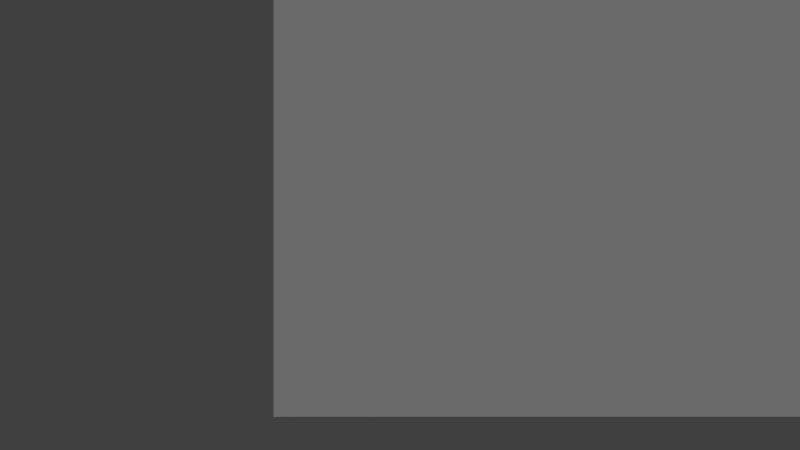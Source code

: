 # Source: Pad1-model.blend  (saved by Blender 2.68.0; exported with 4.5.12 LTS)
import bpy
from mathutils import Matrix  # noqa: F401  (used for matrix-valued properties, if any)

bpy.ops.wm.read_factory_settings(use_empty=True)
scene = bpy.context.scene
scene.name = 'Scene'

# ---- collections
col_collection_1 = bpy.data.collections.new('Collection 1'); scene.collection.children.link(col_collection_1)

# ---- materials (node trees are filled in below, after node groups)
mat_cardboard = bpy.data.materials.new('CARDBOARD')
mat_cardboard.alpha_threshold = 0.0
mat_cardboard.use_transparent_shadow = False
mat_cardboard.diffuse_color = (0.5843, 0.5843, 0.5843, 1.0)
mat_cardboard.specular_color = (0.898, 0.898, 0.898)
mat_cardboard.roughness = 0.5
mat_cardboard.line_color = (0.0, 0.0, 0.0, 1.0)
mat_paper = bpy.data.materials.new('PAPER')
mat_paper.alpha_threshold = 0.0
mat_paper.use_transparent_shadow = False
mat_paper.diffuse_color = (0.5843, 0.5843, 0.5843, 1.0)
mat_paper.specular_color = (0.898, 0.898, 0.898)
mat_paper.roughness = 0.5
mat_paper.line_color = (0.0, 0.0, 0.0, 1.0)

# ---- material node trees

# ---- world
world_world = bpy.data.worlds.new('World'); scene.world = world_world
world_world.color = (0.05088, 0.05088, 0.05088)
world_world.use_sun_shadow = False
world_world.sun_shadow_jitter_overblur = 0.0
world_world.cycles.sampling_method = 'MANUAL'
world_world.cycles.sample_map_resolution = 256

# ---- cameras
cam_camera = bpy.data.cameras.new('Camera')
cam_camera.clip_end = 100.0
cam_camera.lens = 35.0
cam_camera.sensor_width = 32.0
cam_camera.sensor_height = 18.0
cam_camera.ortho_scale = 7.314
cam_camera.dof.focus_distance = 0.0
cam_camera.dof.aperture_fstop = 128.0

# ---- lights
light_lamp = bpy.data.lights.new('Lamp', 'SUN')
light_lamp.transmission_factor = 0.0
light_lamp.cutoff_distance = 30.0
light_lamp.angle = 1.571
light_lamp.energy = 0.6
light_lamp.shadow_buffer_clip_start = 1.001
light_lamp.shadow_soft_size = 1.0
light_lamp.shadow_cascade_max_distance = 1000.0
light_lamp.cycles.use_multiple_importance_sampling = False

# ---- meshes
me_pad_of_pa0 = bpy.data.meshes.new('PAD-OF-PA0')
me_pad_of_pa0.from_pydata([(150.1, 210.1, -8.022), (0.1193, 210.1, -8.022), (0.1193, 0.1109, -8.022), (150.1, 0.1109, -8.022), (150.1, 210.1, -6.615), (0.1193, 210.1, -6.615), (0.1193, 0.1109, -6.615), (150.1, 0.1109, -6.615), (150.1, 234.7, -8.022), (0.1193, 234.7, -8.022), (150.1, 234.7, -6.615), (0.1193, 234.7, -6.615), (150.1, 210.1, -0.4587), (0.1193, 210.1, -0.4587), (150.1, 234.7, -0.4587), (0.1193, 234.7, -0.4587), (150.1, 210.1, 0.7413), (0.1193, 210.1, 0.7413), (150.1, 234.7, 0.7413), (0.1193, 234.7, 0.7413), (150.1, 233.2, -6.615), (0.1193, 233.2, -6.615), (0.1193, 233.2, -0.4587), (150.1, 233.2, -0.4587), (0.1193, 0.1109, -6.615), (0.1193, 0.1109, -8.022), (0.1193, 0.1109, -8.022), (150.1, 0.1109, -6.615), (150.1, 0.1109, -8.022), (150.1, 0.1109, -8.022), (0.1193, 0.1109, -8.022), (0.1193, 210.1, -8.022), (150.1, 210.1, -8.022), (150.1, 210.1, -8.022), (150.1, 0.1109, -8.022), (0.1193, 0.1109, -8.022), (150.1, 210.1, -6.615), (0.1193, 210.1, -6.615), (0.1193, 0.1109, -6.615), (0.1193, 0.1109, -6.615), (150.1, 0.1109, -6.615), (150.1, 210.1, -6.615), (0.1193, 234.7, -8.022), (150.1, 234.7, -8.022), (150.1, 210.1, -8.022), (150.1, 210.1, -8.022), (0.1193, 210.1, -8.022), (0.1193, 234.7, -8.022), (0.1193, 234.7, -6.615), (0.1193, 234.7, -8.022), (0.1193, 234.7, -6.615), (150.1, 234.7, -8.022), (150.1, 234.7, -6.615), (150.1, 234.7, -8.022), (150.1, 210.1, 0.7413), (0.1193, 210.1, 0.7413), (150.1, 210.1, 0.7413), (150.1, 234.7, 0.7413), (150.1, 210.1, 0.7413), (150.1, 210.1, -0.4587), (150.1, 210.1, -0.4587), (150.1, 234.7, -0.4587), (150.1, 234.7, 0.7413), (0.1193, 234.7, 0.7413), (150.1, 234.7, 0.7413), (0.1193, 234.7, 0.7413), (0.1193, 210.1, 0.7413), (0.1193, 234.7, 0.7413), (0.1193, 234.7, -0.4587), (0.1193, 234.7, -0.4587), (0.1193, 210.1, -0.4587), (0.1193, 210.1, 0.7413), (0.1193, 210.1, -6.615), (150.1, 210.1, -6.615), (0.1193, 210.1, -6.615), (150.1, 210.1, -0.4587), (0.1193, 210.1, -0.4587), (150.1, 210.1, -0.4587), (0.1193, 233.2, -6.615), (150.1, 233.2, -6.615), (150.1, 233.2, -0.4587), (150.1, 233.2, -0.4587), (0.1193, 233.2, -0.4587), (0.1193, 233.2, -6.615), (0.1193, 233.2, -6.615), (0.1193, 233.2, -0.4587), (0.1193, 234.7, -0.4587), (0.1193, 234.7, -0.4587), (0.1193, 234.7, -6.615), (0.1193, 233.2, -6.615), (150.1, 233.2, -0.4587), (150.1, 233.2, -6.615), (150.1, 234.7, -6.615), (150.1, 234.7, -6.615), (150.1, 234.7, -0.4587), (150.1, 233.2, -0.4587)], [], [(11, 10, 8), (8, 9, 11), (6, 5, 1), (1, 2, 6), (7, 24, 25), (26, 3, 7), (4, 27, 28), (29, 0, 4), (30, 32, 31), (33, 35, 34), (36, 37, 38), (39, 40, 41), (42, 44, 43), (45, 47, 46), (48, 49, 1), (1, 5, 50), (18, 19, 17), (17, 16, 18), (51, 52, 4), (4, 0, 53), (15, 14, 10), (10, 11, 15), (54, 13, 55), (13, 56, 12), (57, 58, 59), (60, 61, 62), (63, 64, 14), (14, 15, 65), (66, 67, 68), (69, 70, 71), (72, 73, 20), (20, 21, 74), (75, 22, 76), (22, 77, 23), (78, 80, 79), (81, 83, 82), (84, 85, 86), (87, 88, 89), (90, 91, 92), (93, 94, 95)])
_uv = me_pad_of_pa0.uv_layers.new(name='UVTex')
_uv.uv.foreach_set('vector', [0.5889, 0.5295, 0.7979, 0.4854, 0.7975, 0.5399, 0.7975, 0.5399, 0.5885, 0.5839, 0.5889, 0.5295, 0.2964, 0.8481, 0.4614, 0.8407, 0.4593, 0.8832, 0.4593, 0.8832, 0.2942, 0.8907, 0.2964, 0.8481, 0.8346, 0.8951, 0.6229, 0.8951, 0.6262, 0.8407, 0.2942, 0.8907, 0.5059, 0.8907, 0.5026, 0.9451, 0.8849, 0.4203, 0.5885, 0.4203, 0.5932, 0.3441, 0.5885, 0.6677, 0.7541, 0.6527, 0.7525, 0.6956, 0.0, 0.8407, 0.2942, 0.4203, 0.2942, 0.8407, 0.5885, 0.0, 0.2942, 0.4203, 0.2942, 0.0, 0.5885, 0.4203, 0.5885, 0.8407, 0.2942, 0.8407, 0.0, 0.4203, 1.002e-08, 0.0, 0.2942, 0.0, 0.5885, 0.0688, 0.7986, 0.0, 0.7986, 0.0688, 0.7986, 0.2753, 0.5885, 0.3441, 0.5885, 0.2753, 0.657, 0.1976, 0.6572, 0.2066, 0.6228, 0.2066, 0.4593, 0.8832, 0.4614, 0.8407, 0.6229, 0.8907, 0.7986, 0.6527, 0.5885, 0.6527, 0.5885, 0.5839, 0.5885, 0.5839, 0.7986, 0.5839, 0.7986, 0.6527, 0.6228, 0.1976, 0.6228, 0.2066, 0.5885, 0.2029, 0.7525, 0.6956, 0.7541, 0.6527, 0.9168, 0.6956, 0.5885, 0.4748, 0.7975, 0.4308, 0.7979, 0.4854, 0.7979, 0.4854, 0.5889, 0.5295, 0.5885, 0.4748, 0.2097, 0.9231, 4.009e-08, 0.9507, 0.0, 0.8957, 0.2942, 1.0, 0.5026, 0.9451, 0.5044, 1.0, 0.7606, 0.2066, 0.7261, 0.2066, 0.7265, 0.1976, 0.7606, 0.2066, 0.7947, 0.1976, 0.7949, 0.2066, 0.6229, 0.95, 0.8328, 0.8951, 0.833, 0.95, 0.7975, 0.4308, 0.5885, 0.4748, 0.5889, 0.4203, 0.6572, 0.2066, 0.6914, 0.1976, 0.6917, 0.2066, 0.7261, 0.1976, 0.6919, 0.2066, 0.6917, 0.1976, 0.5885, 0.7596, 0.7962, 0.6956, 0.8011, 0.7596, 0.8011, 0.0688, 0.5934, 0.1328, 0.5885, 0.0688, 0.7986, 0.1328, 0.5885, 0.1976, 0.5885, 0.1328, 0.5885, 0.2753, 0.7986, 0.2105, 0.7986, 0.2753, 0.0, 0.8709, 0.2098, 0.8407, 0.2098, 0.8957, 0.7983, 0.7844, 0.5885, 0.8146, 0.5885, 0.7596, 0.7979, 0.549, 0.7999, 0.5658, 0.7979, 0.5667, 0.7999, 0.4558, 0.7979, 0.439, 0.7999, 0.4381, 0.7999, 0.4381, 0.7979, 0.4213, 0.7999, 0.4203, 0.7999, 0.5667, 0.7999, 0.5839, 0.7979, 0.5839])
me_pad_of_pa0.materials.append(mat_cardboard)
me_pad_of_pa0.use_remesh_preserve_volume = False
me_pad_of_pa0.use_remesh_preserve_attributes = False
me_pad_of_pa0.use_mirror_vertex_groups = False
me_pad_of_pa0.update()
me_pad_of_pap = bpy.data.meshes.new('PAD-OF-PAP')
me_pad_of_pap.from_pydata([(150.1, 210.1, -6.315), (0.1193, 210.1, -6.315), (0.1193, 0.1109, -6.315), (150.1, 0.1109, -6.315), (150.1, 210.1, -0.3154), (0.1193, 210.1, -0.3154), (0.1193, 0.1109, -0.3154), (150.1, 0.1109, -0.3154), (150.1, 233.1, -6.315), (0.1193, 233.1, -6.315), (150.1, 233.1, -0.3154), (0.1193, 233.1, -0.3154)], [], [(11, 10, 8), (8, 9, 11), (6, 5, 1), (1, 2, 6), (7, 6, 2), (2, 3, 7), (4, 7, 3), (3, 0, 4), (0, 2, 1), (0, 3, 2), (4, 5, 6), (6, 7, 4), (0, 9, 8), (0, 1, 9), (11, 9, 1), (1, 5, 11), (10, 11, 5), (5, 4, 10), (8, 10, 4), (4, 0, 8)])
_uv = me_pad_of_pap.uv_layers.new(name='UVTex')
_uv.uv.foreach_set('vector', [0.0004999, 1.109, 0.9995, 1.109, 0.9995, 1.109, 0.9995, 1.109, 0.0004999, 1.109, 0.0004999, 1.109, 0.0004995, 0.0004997, 0.0004999, 0.9995, 0.0004999, 0.9995, 0.0004999, 0.9995, 0.0004995, 0.0004997, 0.0004995, 0.0004997, 0.9995, 0.0004995, 0.0004995, 0.0004997, 0.0004995, 0.0004997, 0.0004995, 0.0004997, 0.9995, 0.0004995, 0.9995, 0.0004995, 0.9995, 0.9995, 0.9995, 0.0004995, 0.9995, 0.0004995, 0.9995, 0.0004995, 0.9995, 0.9995, 0.9995, 0.9995, 0.9995, 0.9995, 0.0004995, 0.0004997, 0.0004999, 0.9995, 0.9995, 0.9995, 0.9995, 0.0004995, 0.0004995, 0.0004997, 0.9995, 0.9995, 0.0004999, 0.9995, 0.0004995, 0.0004997, 0.0004995, 0.0004997, 0.9995, 0.0004995, 0.9995, 0.9995, 0.9995, 0.9995, 0.0004999, 1.109, 0.9995, 1.109, 0.9995, 0.9995, 0.0004999, 0.9995, 0.0004999, 1.109, 0.0004999, 1.109, 0.0004999, 1.109, 0.0004999, 0.9995, 0.0004999, 0.9995, 0.0004999, 0.9995, 0.0004999, 1.109, 0.9995, 1.109, 0.0004999, 1.109, 0.0004999, 0.9995, 0.0004999, 0.9995, 0.9995, 0.9995, 0.9995, 1.109, 0.9995, 1.109, 0.9995, 1.109, 0.9995, 0.9995, 0.9995, 0.9995, 0.9995, 0.9995, 0.9995, 1.109])
me_pad_of_pap.materials.append(mat_paper)
me_pad_of_pap.use_remesh_preserve_volume = False
me_pad_of_pap.use_remesh_preserve_attributes = False
me_pad_of_pap.use_mirror_vertex_groups = False
me_pad_of_pap.update()

# ---- objects
ob_pad_of_pa0 = bpy.data.objects.new('PAD-OF-PA0', me_pad_of_pa0)
ob_pad_of_pap = bpy.data.objects.new('PAD-OF-PAP', me_pad_of_pap)
ob_lamp = bpy.data.objects.new('Lamp', light_lamp)
ob_camera = bpy.data.objects.new('Camera', cam_camera)

# ---- transforms, parenting, visibility, modifiers, constraints
ob_pad_of_pa0.location = (0.0, 0.0, 0.0)
ob_pad_of_pa0.lineart.crease_threshold = 0.0
ob_pad_of_pap.location = (0.0, 0.0, 0.0)
ob_pad_of_pap.lineart.crease_threshold = 0.0
ob_lamp.location = (68.51, 105.2, 78.61)
ob_lamp.lock_rotations_4d = False
ob_lamp.empty_display_type = 'ARROWS'
ob_lamp.color = (0.0, 0.0, 0.0, 0.0)
ob_lamp.lineart.crease_threshold = 0.0
ob_camera.location = (2.607, 3.882, 16.89)
ob_camera.lock_rotations_4d = False
ob_camera.empty_display_type = 'ARROWS'
ob_camera.color = (0.0, 0.0, 0.0, 0.0)
ob_camera.display_type = 'WIRE'
ob_camera.lineart.crease_threshold = 0.0

# ---- collection membership
col_collection_1.objects.link(ob_pad_of_pa0)
col_collection_1.objects.link(ob_pad_of_pap)
col_collection_1.objects.link(ob_lamp)
col_collection_1.objects.link(ob_camera)

# ---- scene / render settings (as saved in the file)
scene.camera = ob_camera
scene.frame_start = 1; scene.frame_end = 250; scene.frame_set(5)
scene.render.engine = 'BLENDER_EEVEE_NEXT'
scene.render.image_settings.color_mode = 'RGB'
scene.render.image_settings.compression = 90
scene.render.resolution_percentage = 50
scene.render.dither_intensity = 0.0
scene.render.bake_margin = 2
scene.render.bake_bias = 0.0
scene.cycles.use_denoising = False
scene.cycles.samples = 10
scene.cycles.sampling_pattern = 'TABULATED_SOBOL'
scene.cycles.light_sampling_threshold = 0.0
scene.cycles.use_adaptive_sampling = False
scene.cycles.use_light_tree = False
scene.cycles.blur_glossy = 0.0
scene.cycles.volume_bounces = 1
scene.cycles.pixel_filter_type = 'GAUSSIAN'
scene.cycles.sample_clamp_indirect = 0.0
scene.view_settings.view_transform = 'Standard'
bpy.context.view_layer.update()
